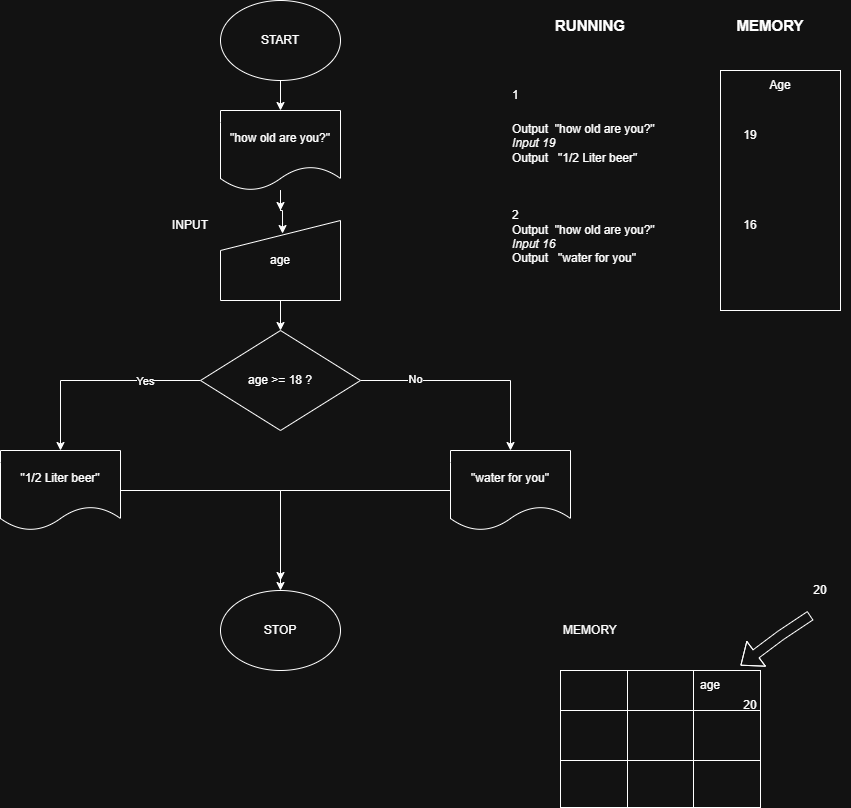

The diagram above was exported from draw.io. Its source (the exported page's mxGraphModel, read from the mxfile embedded in the PNG):
<mxGraphModel dx="468" dy="1192" grid="1" gridSize="10" guides="1" tooltips="1" connect="1" arrows="1" fold="1" page="1" pageScale="1" pageWidth="827" pageHeight="1169" math="0" shadow="0">
  <root>
    <mxCell id="0" />
    <mxCell id="1" parent="0" />
    <mxCell id="t5cj4VA4QXb55X1wmqUq-26" style="edgeStyle=orthogonalEdgeStyle;rounded=0;orthogonalLoop=1;jettySize=auto;html=1;entryX=0.5;entryY=0;entryDx=0;entryDy=0;" parent="1" source="t5cj4VA4QXb55X1wmqUq-3" target="t5cj4VA4QXb55X1wmqUq-14" edge="1">
      <mxGeometry relative="1" as="geometry" />
    </mxCell>
    <mxCell id="t5cj4VA4QXb55X1wmqUq-3" value="START" style="ellipse;whiteSpace=wrap;html=1;" parent="1" vertex="1">
      <mxGeometry x="380" y="10" width="120" height="80" as="geometry" />
    </mxCell>
    <mxCell id="t5cj4VA4QXb55X1wmqUq-31" style="edgeStyle=orthogonalEdgeStyle;rounded=0;orthogonalLoop=1;jettySize=auto;html=1;entryX=0.5;entryY=0;entryDx=0;entryDy=0;" parent="1" source="t5cj4VA4QXb55X1wmqUq-14" edge="1">
      <mxGeometry relative="1" as="geometry">
        <mxPoint x="440" y="220" as="targetPoint" />
      </mxGeometry>
    </mxCell>
    <mxCell id="t5cj4VA4QXb55X1wmqUq-14" value="&quot;how old are you?&quot;" style="shape=document;whiteSpace=wrap;html=1;boundedLbl=1;" parent="1" vertex="1">
      <mxGeometry x="380" y="120" width="120" height="80" as="geometry" />
    </mxCell>
    <mxCell id="NjV5FH_mB6zO5Vdgy7v1-2" style="edgeStyle=orthogonalEdgeStyle;rounded=0;orthogonalLoop=1;jettySize=auto;html=1;" parent="1" source="t5cj4VA4QXb55X1wmqUq-15" edge="1">
      <mxGeometry relative="1" as="geometry">
        <mxPoint x="440" y="590" as="targetPoint" />
      </mxGeometry>
    </mxCell>
    <mxCell id="t5cj4VA4QXb55X1wmqUq-15" value="&quot;1/2 Liter beer&quot;" style="shape=document;whiteSpace=wrap;html=1;boundedLbl=1;" parent="1" vertex="1">
      <mxGeometry x="160" y="460" width="120" height="80" as="geometry" />
    </mxCell>
    <mxCell id="t5cj4VA4QXb55X1wmqUq-27" style="edgeStyle=orthogonalEdgeStyle;rounded=0;orthogonalLoop=1;jettySize=auto;html=1;" parent="1" source="t5cj4VA4QXb55X1wmqUq-16" target="t5cj4VA4QXb55X1wmqUq-17" edge="1">
      <mxGeometry relative="1" as="geometry" />
    </mxCell>
    <mxCell id="t5cj4VA4QXb55X1wmqUq-16" value="&quot;water for you&quot;" style="shape=document;whiteSpace=wrap;html=1;boundedLbl=1;" parent="1" vertex="1">
      <mxGeometry x="610" y="460" width="120" height="80" as="geometry" />
    </mxCell>
    <mxCell id="t5cj4VA4QXb55X1wmqUq-17" value="STOP" style="ellipse;whiteSpace=wrap;html=1;" parent="1" vertex="1">
      <mxGeometry x="380" y="600" width="120" height="80" as="geometry" />
    </mxCell>
    <mxCell id="NjV5FH_mB6zO5Vdgy7v1-23" style="edgeStyle=orthogonalEdgeStyle;rounded=0;orthogonalLoop=1;jettySize=auto;html=1;entryX=0.5;entryY=0;entryDx=0;entryDy=0;" parent="1" source="NjV5FH_mB6zO5Vdgy7v1-3" target="t5cj4VA4QXb55X1wmqUq-15" edge="1">
      <mxGeometry relative="1" as="geometry" />
    </mxCell>
    <mxCell id="NjV5FH_mB6zO5Vdgy7v1-25" value="Yes" style="edgeLabel;html=1;align=center;verticalAlign=middle;resizable=0;points=[];" parent="NjV5FH_mB6zO5Vdgy7v1-23" vertex="1" connectable="0">
      <mxGeometry x="-0.4667" relative="1" as="geometry">
        <mxPoint as="offset" />
      </mxGeometry>
    </mxCell>
    <mxCell id="NjV5FH_mB6zO5Vdgy7v1-24" style="edgeStyle=orthogonalEdgeStyle;rounded=0;orthogonalLoop=1;jettySize=auto;html=1;entryX=0.5;entryY=0;entryDx=0;entryDy=0;" parent="1" source="NjV5FH_mB6zO5Vdgy7v1-3" target="t5cj4VA4QXb55X1wmqUq-16" edge="1">
      <mxGeometry relative="1" as="geometry" />
    </mxCell>
    <mxCell id="NjV5FH_mB6zO5Vdgy7v1-26" value="No" style="edgeLabel;html=1;align=center;verticalAlign=middle;resizable=0;points=[];" parent="NjV5FH_mB6zO5Vdgy7v1-24" vertex="1" connectable="0">
      <mxGeometry x="-0.5091" y="2" relative="1" as="geometry">
        <mxPoint as="offset" />
      </mxGeometry>
    </mxCell>
    <mxCell id="NjV5FH_mB6zO5Vdgy7v1-3" value="age &amp;gt;= 18 ?" style="rhombus;whiteSpace=wrap;html=1;" parent="1" vertex="1">
      <mxGeometry x="360" y="340" width="160" height="100" as="geometry" />
    </mxCell>
    <mxCell id="NjV5FH_mB6zO5Vdgy7v1-5" value="" style="childLayout=tableLayout;recursiveResize=0;shadow=0;fillColor=none;" parent="1" vertex="1">
      <mxGeometry x="720" y="680" width="200" height="137" as="geometry" />
    </mxCell>
    <mxCell id="NjV5FH_mB6zO5Vdgy7v1-6" value="" style="shape=tableRow;horizontal=0;startSize=0;swimlaneHead=0;swimlaneBody=0;top=0;left=0;bottom=0;right=0;dropTarget=0;collapsible=0;recursiveResize=0;expand=0;fontStyle=0;fillColor=none;strokeColor=inherit;" parent="NjV5FH_mB6zO5Vdgy7v1-5" vertex="1">
      <mxGeometry width="200" height="40" as="geometry" />
    </mxCell>
    <mxCell id="NjV5FH_mB6zO5Vdgy7v1-7" value="" style="connectable=0;recursiveResize=0;strokeColor=inherit;fillColor=none;align=center;whiteSpace=wrap;html=1;" parent="NjV5FH_mB6zO5Vdgy7v1-6" vertex="1">
      <mxGeometry width="67" height="40" as="geometry">
        <mxRectangle width="67" height="40" as="alternateBounds" />
      </mxGeometry>
    </mxCell>
    <mxCell id="NjV5FH_mB6zO5Vdgy7v1-8" value="" style="connectable=0;recursiveResize=0;strokeColor=inherit;fillColor=none;align=center;whiteSpace=wrap;html=1;" parent="NjV5FH_mB6zO5Vdgy7v1-6" vertex="1">
      <mxGeometry x="67" width="66" height="40" as="geometry">
        <mxRectangle width="66" height="40" as="alternateBounds" />
      </mxGeometry>
    </mxCell>
    <mxCell id="NjV5FH_mB6zO5Vdgy7v1-9" value="" style="connectable=0;recursiveResize=0;strokeColor=inherit;fillColor=none;align=center;whiteSpace=wrap;html=1;" parent="NjV5FH_mB6zO5Vdgy7v1-6" vertex="1">
      <mxGeometry x="133" width="67" height="40" as="geometry">
        <mxRectangle width="67" height="40" as="alternateBounds" />
      </mxGeometry>
    </mxCell>
    <mxCell id="NjV5FH_mB6zO5Vdgy7v1-10" style="shape=tableRow;horizontal=0;startSize=0;swimlaneHead=0;swimlaneBody=0;top=0;left=0;bottom=0;right=0;dropTarget=0;collapsible=0;recursiveResize=0;expand=0;fontStyle=0;fillColor=none;strokeColor=inherit;" parent="NjV5FH_mB6zO5Vdgy7v1-5" vertex="1">
      <mxGeometry y="40" width="200" height="50" as="geometry" />
    </mxCell>
    <mxCell id="NjV5FH_mB6zO5Vdgy7v1-11" value="" style="connectable=0;recursiveResize=0;strokeColor=inherit;fillColor=none;align=center;whiteSpace=wrap;html=1;" parent="NjV5FH_mB6zO5Vdgy7v1-10" vertex="1">
      <mxGeometry width="67" height="50" as="geometry">
        <mxRectangle width="67" height="50" as="alternateBounds" />
      </mxGeometry>
    </mxCell>
    <mxCell id="NjV5FH_mB6zO5Vdgy7v1-12" value="" style="connectable=0;recursiveResize=0;strokeColor=inherit;fillColor=none;align=center;whiteSpace=wrap;html=1;" parent="NjV5FH_mB6zO5Vdgy7v1-10" vertex="1">
      <mxGeometry x="67" width="66" height="50" as="geometry">
        <mxRectangle width="66" height="50" as="alternateBounds" />
      </mxGeometry>
    </mxCell>
    <mxCell id="NjV5FH_mB6zO5Vdgy7v1-13" value="" style="connectable=0;recursiveResize=0;strokeColor=inherit;fillColor=none;align=center;whiteSpace=wrap;html=1;" parent="NjV5FH_mB6zO5Vdgy7v1-10" vertex="1">
      <mxGeometry x="133" width="67" height="50" as="geometry">
        <mxRectangle width="67" height="50" as="alternateBounds" />
      </mxGeometry>
    </mxCell>
    <mxCell id="NjV5FH_mB6zO5Vdgy7v1-14" style="shape=tableRow;horizontal=0;startSize=0;swimlaneHead=0;swimlaneBody=0;top=0;left=0;bottom=0;right=0;dropTarget=0;collapsible=0;recursiveResize=0;expand=0;fontStyle=0;fillColor=none;strokeColor=inherit;" parent="NjV5FH_mB6zO5Vdgy7v1-5" vertex="1">
      <mxGeometry y="90" width="200" height="47" as="geometry" />
    </mxCell>
    <mxCell id="NjV5FH_mB6zO5Vdgy7v1-15" value="" style="connectable=0;recursiveResize=0;strokeColor=inherit;fillColor=none;align=center;whiteSpace=wrap;html=1;" parent="NjV5FH_mB6zO5Vdgy7v1-14" vertex="1">
      <mxGeometry width="67" height="47" as="geometry">
        <mxRectangle width="67" height="47" as="alternateBounds" />
      </mxGeometry>
    </mxCell>
    <mxCell id="NjV5FH_mB6zO5Vdgy7v1-16" value="" style="connectable=0;recursiveResize=0;strokeColor=inherit;fillColor=none;align=center;whiteSpace=wrap;html=1;" parent="NjV5FH_mB6zO5Vdgy7v1-14" vertex="1">
      <mxGeometry x="67" width="66" height="47" as="geometry">
        <mxRectangle width="66" height="47" as="alternateBounds" />
      </mxGeometry>
    </mxCell>
    <mxCell id="NjV5FH_mB6zO5Vdgy7v1-17" value="" style="connectable=0;recursiveResize=0;strokeColor=inherit;fillColor=none;align=center;whiteSpace=wrap;html=1;" parent="NjV5FH_mB6zO5Vdgy7v1-14" vertex="1">
      <mxGeometry x="133" width="67" height="47" as="geometry">
        <mxRectangle width="67" height="47" as="alternateBounds" />
      </mxGeometry>
    </mxCell>
    <mxCell id="NjV5FH_mB6zO5Vdgy7v1-22" style="edgeStyle=orthogonalEdgeStyle;rounded=0;orthogonalLoop=1;jettySize=auto;html=1;entryX=0.5;entryY=0;entryDx=0;entryDy=0;" parent="1" source="NjV5FH_mB6zO5Vdgy7v1-20" target="NjV5FH_mB6zO5Vdgy7v1-3" edge="1">
      <mxGeometry relative="1" as="geometry" />
    </mxCell>
    <mxCell id="NjV5FH_mB6zO5Vdgy7v1-20" value="age" style="shape=manualInput;whiteSpace=wrap;html=1;" parent="1" vertex="1">
      <mxGeometry x="380" y="230" width="120" height="80" as="geometry" />
    </mxCell>
    <mxCell id="NjV5FH_mB6zO5Vdgy7v1-21" style="edgeStyle=orthogonalEdgeStyle;rounded=0;orthogonalLoop=1;jettySize=auto;html=1;entryX=0.517;entryY=0.163;entryDx=0;entryDy=0;entryPerimeter=0;" parent="1" source="t5cj4VA4QXb55X1wmqUq-14" target="NjV5FH_mB6zO5Vdgy7v1-20" edge="1">
      <mxGeometry relative="1" as="geometry" />
    </mxCell>
    <mxCell id="NjV5FH_mB6zO5Vdgy7v1-27" value="INPUT" style="text;html=1;whiteSpace=wrap;strokeColor=none;fillColor=none;align=center;verticalAlign=middle;rounded=0;" parent="1" vertex="1">
      <mxGeometry x="320" y="220" width="60" height="30" as="geometry" />
    </mxCell>
    <mxCell id="NjV5FH_mB6zO5Vdgy7v1-29" value="" style="rounded=0;whiteSpace=wrap;html=1;direction=south;" parent="1" vertex="1">
      <mxGeometry x="880" y="80" width="120" height="240" as="geometry" />
    </mxCell>
    <mxCell id="NjV5FH_mB6zO5Vdgy7v1-30" value="Age" style="text;html=1;whiteSpace=wrap;strokeColor=none;fillColor=none;align=center;verticalAlign=middle;rounded=0;" parent="1" vertex="1">
      <mxGeometry x="910" y="80" width="60" height="30" as="geometry" />
    </mxCell>
    <mxCell id="NjV5FH_mB6zO5Vdgy7v1-31" value="19" style="text;html=1;whiteSpace=wrap;strokeColor=none;fillColor=none;align=center;verticalAlign=middle;rounded=0;" parent="1" vertex="1">
      <mxGeometry x="880" y="130" width="60" height="30" as="geometry" />
    </mxCell>
    <mxCell id="NjV5FH_mB6zO5Vdgy7v1-32" value="16" style="text;html=1;whiteSpace=wrap;strokeColor=none;fillColor=none;align=center;verticalAlign=middle;rounded=0;" parent="1" vertex="1">
      <mxGeometry x="880" y="220" width="60" height="30" as="geometry" />
    </mxCell>
    <mxCell id="NjV5FH_mB6zO5Vdgy7v1-33" value="MEMORY" style="text;html=1;whiteSpace=wrap;strokeColor=none;fillColor=none;align=center;verticalAlign=middle;rounded=0;" parent="1" vertex="1">
      <mxGeometry x="720" y="625" width="60" height="30" as="geometry" />
    </mxCell>
    <mxCell id="NjV5FH_mB6zO5Vdgy7v1-34" value="age" style="text;html=1;whiteSpace=wrap;strokeColor=none;fillColor=none;align=center;verticalAlign=middle;rounded=0;" parent="1" vertex="1">
      <mxGeometry x="840" y="680" width="60" height="30" as="geometry" />
    </mxCell>
    <mxCell id="NjV5FH_mB6zO5Vdgy7v1-35" value="20" style="text;html=1;whiteSpace=wrap;strokeColor=none;fillColor=none;align=center;verticalAlign=middle;rounded=0;" parent="1" vertex="1">
      <mxGeometry x="880" y="700" width="60" height="30" as="geometry" />
    </mxCell>
    <mxCell id="NjV5FH_mB6zO5Vdgy7v1-40" value="" style="shape=flexArrow;endArrow=classic;html=1;rounded=0;" parent="1" edge="1">
      <mxGeometry width="50" height="50" relative="1" as="geometry">
        <mxPoint x="970" y="625" as="sourcePoint" />
        <mxPoint x="900" y="675" as="targetPoint" />
        <Array as="points">
          <mxPoint x="940" y="645" />
        </Array>
      </mxGeometry>
    </mxCell>
    <mxCell id="NjV5FH_mB6zO5Vdgy7v1-41" value="20" style="text;html=1;whiteSpace=wrap;strokeColor=none;fillColor=none;align=center;verticalAlign=middle;rounded=0;" parent="1" vertex="1">
      <mxGeometry x="950" y="585" width="60" height="30" as="geometry" />
    </mxCell>
    <mxCell id="NjV5FH_mB6zO5Vdgy7v1-42" value="&lt;h1 style=&quot;margin-top: 0px;&quot;&gt;&lt;span style=&quot;font-size: 12px; font-weight: 400;&quot;&gt;1&lt;/span&gt;&lt;/h1&gt;&lt;div&gt;&lt;span style=&quot;font-size: 12px; font-weight: 400;&quot;&gt;Output&amp;nbsp;&amp;nbsp;&lt;/span&gt;&lt;span style=&quot;text-align: center; background-color: transparent; color: light-dark(rgb(0, 0, 0), rgb(255, 255, 255));&quot;&gt;&quot;how old are you?&quot;&lt;/span&gt;&lt;/div&gt;&lt;div&gt;&lt;span style=&quot;background-color: transparent; color: light-dark(rgb(0, 0, 0), rgb(255, 255, 255));&quot;&gt;&lt;i&gt;Input 19&lt;/i&gt;&lt;/span&gt;&lt;/div&gt;&lt;div&gt;&lt;span style=&quot;background-color: transparent; color: light-dark(rgb(0, 0, 0), rgb(255, 255, 255));&quot;&gt;Output&amp;nbsp; &amp;nbsp;&lt;/span&gt;&lt;span style=&quot;text-align: center; background-color: transparent; color: light-dark(rgb(0, 0, 0), rgb(255, 255, 255));&quot;&gt;&quot;1/2 Liter beer&quot;&lt;/span&gt;&lt;/div&gt;&lt;div&gt;&lt;span style=&quot;text-align: center; background-color: transparent; color: light-dark(rgb(0, 0, 0), rgb(255, 255, 255));&quot;&gt;&lt;br&gt;&lt;/span&gt;&lt;/div&gt;&lt;div&gt;&lt;span style=&quot;text-align: center; background-color: transparent; color: light-dark(rgb(0, 0, 0), rgb(255, 255, 255));&quot;&gt;&lt;br&gt;&lt;/span&gt;&lt;/div&gt;&lt;div&gt;&lt;span style=&quot;text-align: center; background-color: transparent; color: light-dark(rgb(0, 0, 0), rgb(255, 255, 255));&quot;&gt;&lt;br&gt;&lt;/span&gt;&lt;/div&gt;&lt;div&gt;2&lt;/div&gt;&lt;div&gt;&lt;div&gt;Output&amp;nbsp;&amp;nbsp;&lt;span style=&quot;text-align: center; background-color: transparent; color: light-dark(rgb(0, 0, 0), rgb(255, 255, 255));&quot;&gt;&quot;how old are you?&quot;&lt;/span&gt;&lt;/div&gt;&lt;div&gt;&lt;span style=&quot;background-color: transparent; color: light-dark(rgb(0, 0, 0), rgb(255, 255, 255));&quot;&gt;&lt;i&gt;Input 16&lt;/i&gt;&lt;/span&gt;&lt;/div&gt;&lt;div&gt;&lt;span style=&quot;background-color: transparent; color: light-dark(rgb(0, 0, 0), rgb(255, 255, 255));&quot;&gt;Output&amp;nbsp; &amp;nbsp;&lt;/span&gt;&lt;span style=&quot;text-align: center; background-color: transparent; color: light-dark(rgb(0, 0, 0), rgb(255, 255, 255));&quot;&gt;&quot;water for you&quot;&lt;/span&gt;&lt;/div&gt;&lt;/div&gt;" style="text;html=1;whiteSpace=wrap;overflow=hidden;rounded=0;" parent="1" vertex="1">
      <mxGeometry x="670" y="80" width="180" height="240" as="geometry" />
    </mxCell>
    <mxCell id="NjV5FH_mB6zO5Vdgy7v1-43" value="&lt;font style=&quot;font-size: 15px;&quot;&gt;&lt;b&gt;RUNNING&lt;/b&gt;&lt;/font&gt;" style="text;html=1;whiteSpace=wrap;strokeColor=none;fillColor=none;align=center;verticalAlign=middle;rounded=0;" parent="1" vertex="1">
      <mxGeometry x="720" y="20" width="60" height="30" as="geometry" />
    </mxCell>
    <mxCell id="NjV5FH_mB6zO5Vdgy7v1-45" value="&lt;font style=&quot;font-size: 15px;&quot;&gt;&lt;b&gt;MEMORY&lt;/b&gt;&lt;/font&gt;" style="text;html=1;whiteSpace=wrap;strokeColor=none;fillColor=none;align=center;verticalAlign=middle;rounded=0;" parent="1" vertex="1">
      <mxGeometry x="900" y="20" width="60" height="30" as="geometry" />
    </mxCell>
  </root>
</mxGraphModel>